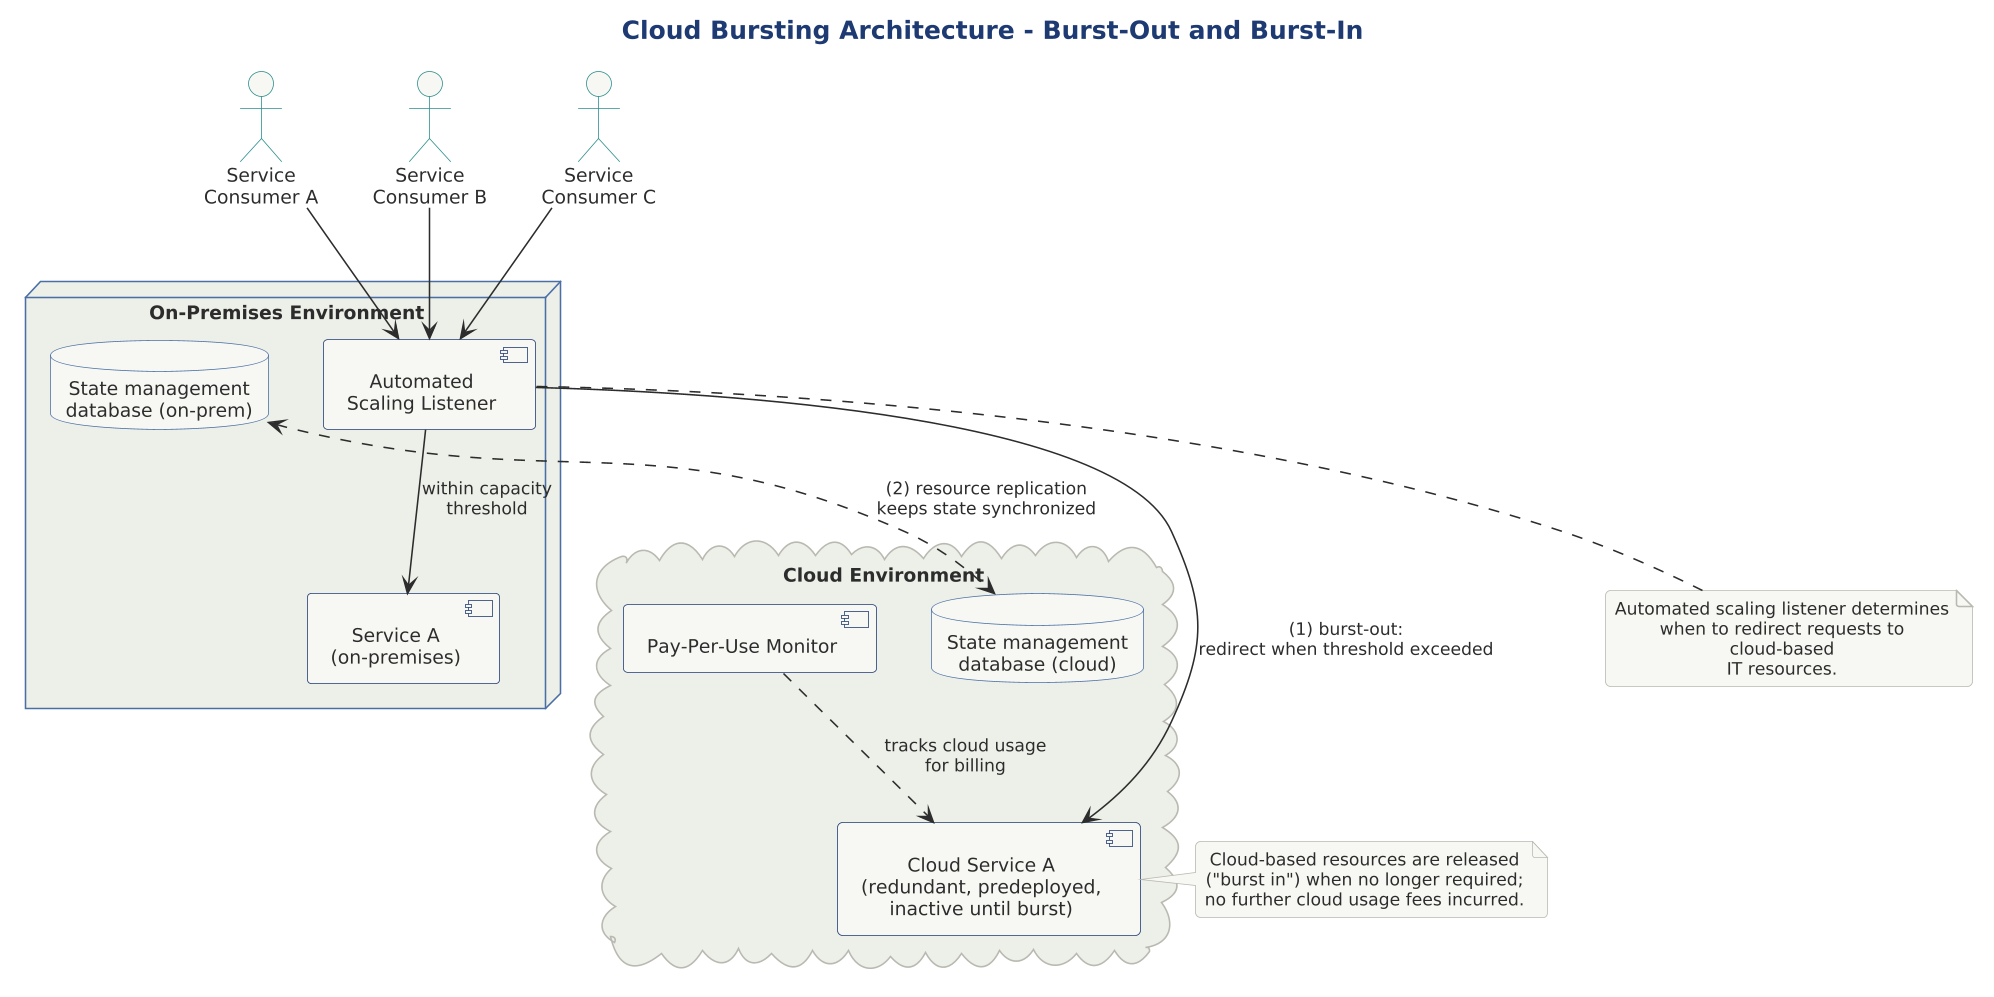

The diagram above was rendered by PlantUML. Its source (embedded in the PNG):
@startuml

skinparam dpi 150



title Cloud Bursting Architecture - Burst-Out and Burst-In

!include ../../../../../../tooling/styles/plantuml/structural/deployment-diagram-style.iuml

actor "Service\nConsumer A" as SCA
actor "Service\nConsumer B" as SCB
actor "Service\nConsumer C" as SCC

node "On-Premises Environment" as OnPrem {
  component "Service A\n(on-premises)" as SA
  database "State management\ndatabase (on-prem)" as DB1
  component "Automated\nScaling Listener" as ASL
}

cloud "Cloud Environment" as Cloud {
  component "Cloud Service A\n(redundant, predeployed,\ninactive until burst)" as CSA
  database "State management\ndatabase (cloud)" as DB2
  component "Pay-Per-Use Monitor" as PPM
}

SCA --> ASL
SCB --> ASL
SCC --> ASL

ASL --> SA : within capacity\nthreshold
ASL --> CSA : (1) burst-out:\nredirect when threshold exceeded

DB1 <..> DB2 : (2) resource replication\nkeeps state synchronized

PPM ..> CSA : tracks cloud usage\nfor billing

note right of CSA
  Cloud-based resources are released
  ("burst in") when no longer required;
  no further cloud usage fees incurred.
end note

note bottom of ASL
  Automated scaling listener determines
  when to redirect requests to cloud-based
  IT resources.
end note

@enduml